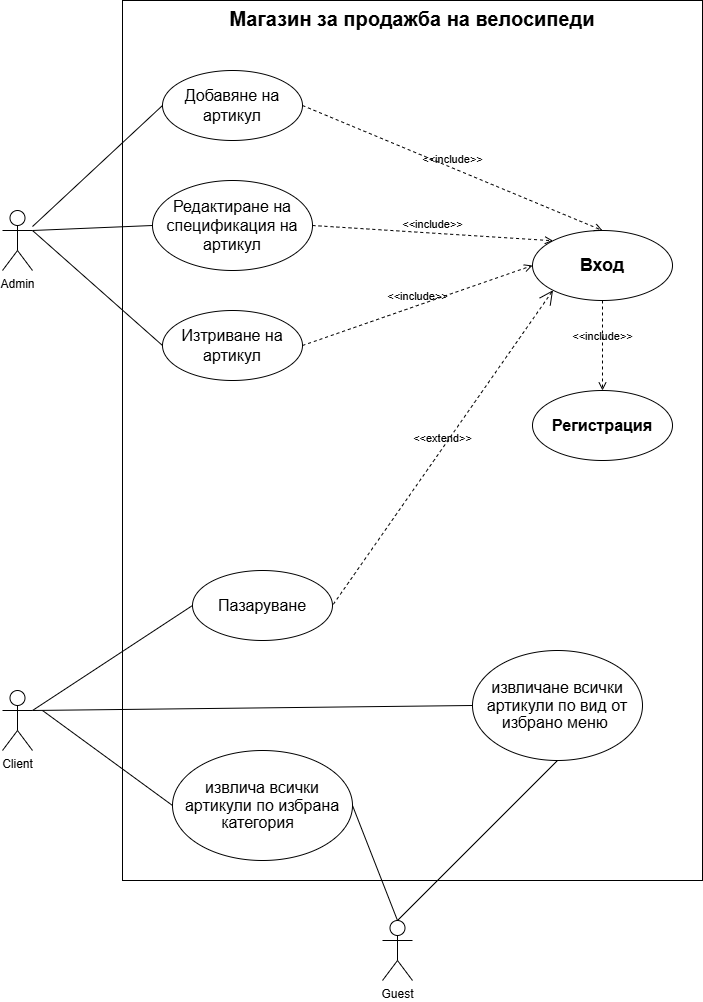

The diagram above was exported from draw.io. Its source (the exported page's mxGraphModel, read from the mxfile embedded in the PNG):
<mxGraphModel dx="1717" dy="937" grid="1" gridSize="10" guides="1" tooltips="1" connect="1" arrows="1" fold="1" page="1" pageScale="1" pageWidth="827" pageHeight="1169" math="0" shadow="0">
  <root>
    <mxCell id="0" />
    <mxCell id="1" parent="0" />
    <mxCell id="FbztfWwJ9y6spfTqzqmq-1" parent="1" style="shape=umlActor;html=1;verticalLabelPosition=bottom;verticalAlign=top;align=center;labelPerimeter=1;" value="Admin" vertex="1">
      <mxGeometry height="60" width="30" x="40" y="250" as="geometry" />
    </mxCell>
    <mxCell id="FbztfWwJ9y6spfTqzqmq-2" parent="1" style="shape=rect;html=1;verticalAlign=top;fontStyle=1;whiteSpace=wrap;align=center;" value="&lt;span style=&quot;font-size: 20px;&quot;&gt;Магазин за продажба на велосипеди&lt;/span&gt;" vertex="1">
      <mxGeometry height="880" width="580" x="160" y="40" as="geometry" />
    </mxCell>
    <mxCell id="FbztfWwJ9y6spfTqzqmq-4" parent="1" style="shape=umlActor;html=1;verticalLabelPosition=bottom;verticalAlign=top;align=center;labelPerimeter=1;" value="Client" vertex="1">
      <mxGeometry height="60" width="30" x="40" y="730" as="geometry" />
    </mxCell>
    <mxCell id="DawxBjcEmTvTp4ctvCN2-1" parent="1" style="shape=umlActor;html=1;verticalLabelPosition=bottom;verticalAlign=top;align=center;labelPerimeter=1;" value="Guest" vertex="1">
      <mxGeometry height="60" width="30" x="420" y="960" as="geometry" />
    </mxCell>
    <mxCell id="DawxBjcEmTvTp4ctvCN2-2" parent="1" style="ellipse;whiteSpace=wrap;html=1;" value="&lt;font style=&quot;font-size: 16px;&quot;&gt;Добавяне на артикул&lt;/font&gt;" vertex="1">
      <mxGeometry height="70" width="140" x="200" y="110" as="geometry" />
    </mxCell>
    <mxCell id="DawxBjcEmTvTp4ctvCN2-3" parent="1" style="ellipse;whiteSpace=wrap;html=1;" value="&lt;font style=&quot;font-size: 16px;&quot;&gt;Редактиране на спецификация на артикул&lt;/font&gt;" vertex="1">
      <mxGeometry height="90" width="160" x="190" y="220" as="geometry" />
    </mxCell>
    <mxCell id="DawxBjcEmTvTp4ctvCN2-4" parent="1" style="ellipse;whiteSpace=wrap;html=1;" value="&lt;font style=&quot;font-size: 18px;&quot;&gt;&lt;b&gt;Вход&lt;/b&gt;&lt;/font&gt;" vertex="1">
      <mxGeometry height="70" width="140" x="570" y="270" as="geometry" />
    </mxCell>
    <mxCell id="DawxBjcEmTvTp4ctvCN2-5" parent="1" style="ellipse;whiteSpace=wrap;html=1;" value="&lt;font style=&quot;font-size: 16px;&quot;&gt;Изтриване на артикул&lt;/font&gt;" vertex="1">
      <mxGeometry height="70" width="140" x="200" y="350" as="geometry" />
    </mxCell>
    <mxCell id="DawxBjcEmTvTp4ctvCN2-6" edge="1" parent="1" source="FbztfWwJ9y6spfTqzqmq-1" style="edgeStyle=none;html=1;endArrow=none;verticalAlign=bottom;rounded=0;defaultLabelBackgroundColor=page;labelPadding=0 4;entryX=0;entryY=0.5;entryDx=0;entryDy=0;" target="DawxBjcEmTvTp4ctvCN2-2" value="">
      <mxGeometry relative="1" width="160" as="geometry">
        <mxPoint x="200" y="200" as="sourcePoint" />
        <mxPoint x="360" y="200" as="targetPoint" />
      </mxGeometry>
    </mxCell>
    <mxCell id="DawxBjcEmTvTp4ctvCN2-7" edge="1" parent="1" source="FbztfWwJ9y6spfTqzqmq-1" style="edgeStyle=none;html=1;endArrow=none;verticalAlign=bottom;rounded=0;defaultLabelBackgroundColor=page;labelPadding=0 4;exitX=1;exitY=0.3333333333333333;exitDx=0;exitDy=0;exitPerimeter=0;entryX=0;entryY=0.5;entryDx=0;entryDy=0;" target="DawxBjcEmTvTp4ctvCN2-3" value="">
      <mxGeometry relative="1" width="160" as="geometry">
        <mxPoint x="190" y="200" as="sourcePoint" />
        <mxPoint x="350" y="200" as="targetPoint" />
      </mxGeometry>
    </mxCell>
    <mxCell id="DawxBjcEmTvTp4ctvCN2-9" edge="1" parent="1" source="FbztfWwJ9y6spfTqzqmq-1" style="edgeStyle=none;html=1;endArrow=none;verticalAlign=bottom;rounded=0;defaultLabelBackgroundColor=page;labelPadding=0 4;exitX=1;exitY=0.3333333333333333;exitDx=0;exitDy=0;exitPerimeter=0;entryX=0;entryY=0.5;entryDx=0;entryDy=0;" target="DawxBjcEmTvTp4ctvCN2-5" value="">
      <mxGeometry relative="1" width="160" as="geometry">
        <mxPoint x="100" y="310" as="sourcePoint" />
        <mxPoint x="260" y="310" as="targetPoint" />
      </mxGeometry>
    </mxCell>
    <mxCell id="DawxBjcEmTvTp4ctvCN2-10" parent="1" style="ellipse;whiteSpace=wrap;html=1;" value="&lt;font style=&quot;font-size: 16px;&quot;&gt;Пазаруване&lt;/font&gt;" vertex="1">
      <mxGeometry height="70" width="140" x="230" y="610" as="geometry" />
    </mxCell>
    <mxCell id="DawxBjcEmTvTp4ctvCN2-12" parent="1" style="ellipse;whiteSpace=wrap;html=1;" value="&lt;span style=&quot;font-size:12.0pt;line-height:107%;&lt;br/&gt;font-family:&amp;quot;Times New Roman&amp;quot;,serif;mso-fareast-font-family:Calibri;mso-fareast-theme-font:&lt;br/&gt;minor-latin;mso-ansi-language:BG;mso-fareast-language:EN-US;mso-bidi-language:&lt;br/&gt;AR-SA&quot;&gt;извличане всички артикули по вид от избрано меню&amp;nbsp;&lt;/span&gt;" vertex="1">
      <mxGeometry height="110" width="170" x="510" y="690" as="geometry" />
    </mxCell>
    <mxCell id="DawxBjcEmTvTp4ctvCN2-13" parent="1" style="ellipse;whiteSpace=wrap;html=1;" value="&lt;span style=&quot;font-size:12.0pt;line-height:107%;&lt;br/&gt;font-family:&amp;quot;Times New Roman&amp;quot;,serif;mso-fareast-font-family:Calibri;mso-fareast-theme-font:&lt;br/&gt;minor-latin;mso-ansi-language:BG;mso-fareast-language:EN-US;mso-bidi-language:&lt;br/&gt;AR-SA&quot;&gt;извлича всички артикули&amp;nbsp;&lt;span style=&quot;font-size: 12pt; line-height: 107%;&quot;&gt;по избрана категория&amp;nbsp;&lt;/span&gt;&amp;nbsp;&lt;/span&gt;" vertex="1">
      <mxGeometry height="110" width="180" x="210" y="790" as="geometry" />
    </mxCell>
    <mxCell id="DawxBjcEmTvTp4ctvCN2-14" parent="1" style="ellipse;whiteSpace=wrap;html=1;" value="&lt;font style=&quot;font-size: 16px;&quot;&gt;&lt;b&gt;Регистрация&lt;/b&gt;&lt;/font&gt;" vertex="1">
      <mxGeometry height="70" width="140" x="570" y="430" as="geometry" />
    </mxCell>
    <mxCell id="DawxBjcEmTvTp4ctvCN2-15" edge="1" parent="1" source="FbztfWwJ9y6spfTqzqmq-4" style="edgeStyle=none;html=1;endArrow=none;verticalAlign=bottom;rounded=0;defaultLabelBackgroundColor=page;labelPadding=0 4;entryX=0;entryY=0.5;entryDx=0;entryDy=0;exitX=1;exitY=0.3333333333333333;exitDx=0;exitDy=0;exitPerimeter=0;" target="DawxBjcEmTvTp4ctvCN2-10" value="">
      <mxGeometry relative="1" width="160" as="geometry">
        <mxPoint x="30" y="750" as="sourcePoint" />
        <mxPoint x="290" y="740" as="targetPoint" />
      </mxGeometry>
    </mxCell>
    <mxCell id="DawxBjcEmTvTp4ctvCN2-16" edge="1" parent="1" source="FbztfWwJ9y6spfTqzqmq-4" style="edgeStyle=none;html=1;endArrow=none;verticalAlign=bottom;rounded=0;defaultLabelBackgroundColor=page;labelPadding=0 4;exitX=1;exitY=0.3333333333333333;exitDx=0;exitDy=0;exitPerimeter=0;entryX=0;entryY=0.5;entryDx=0;entryDy=0;" target="DawxBjcEmTvTp4ctvCN2-12" value="">
      <mxGeometry relative="1" width="160" as="geometry">
        <mxPoint x="180" y="750" as="sourcePoint" />
        <mxPoint x="340" y="750" as="targetPoint" />
      </mxGeometry>
    </mxCell>
    <mxCell id="DawxBjcEmTvTp4ctvCN2-17" edge="1" parent="1" style="edgeStyle=none;html=1;endArrow=none;verticalAlign=bottom;rounded=0;defaultLabelBackgroundColor=page;labelPadding=0 4;entryX=0;entryY=0.5;entryDx=0;entryDy=0;" target="DawxBjcEmTvTp4ctvCN2-13" value="">
      <mxGeometry relative="1" width="160" as="geometry">
        <mxPoint x="80" y="750" as="sourcePoint" />
        <mxPoint x="260" y="790" as="targetPoint" />
      </mxGeometry>
    </mxCell>
    <mxCell id="DawxBjcEmTvTp4ctvCN2-18" edge="1" parent="1" source="DawxBjcEmTvTp4ctvCN2-13" style="edgeStyle=none;html=1;endArrow=none;verticalAlign=bottom;rounded=0;defaultLabelBackgroundColor=page;labelPadding=0 4;exitX=1;exitY=0.5;exitDx=0;exitDy=0;entryX=0.5;entryY=0;entryDx=0;entryDy=0;entryPerimeter=0;" target="DawxBjcEmTvTp4ctvCN2-1" value="">
      <mxGeometry relative="1" width="160" as="geometry">
        <mxPoint x="320" y="950" as="sourcePoint" />
        <mxPoint x="480" y="950" as="targetPoint" />
      </mxGeometry>
    </mxCell>
    <mxCell id="DawxBjcEmTvTp4ctvCN2-19" edge="1" parent="1" source="DawxBjcEmTvTp4ctvCN2-1" style="edgeStyle=none;html=1;endArrow=none;verticalAlign=bottom;rounded=0;defaultLabelBackgroundColor=page;labelPadding=0 4;exitX=0.5;exitY=0;exitDx=0;exitDy=0;exitPerimeter=0;entryX=0.5;entryY=1;entryDx=0;entryDy=0;" target="DawxBjcEmTvTp4ctvCN2-12" value="">
      <mxGeometry relative="1" width="160" as="geometry">
        <mxPoint x="490" y="960" as="sourcePoint" />
        <mxPoint x="650" y="960" as="targetPoint" />
      </mxGeometry>
    </mxCell>
    <mxCell id="DawxBjcEmTvTp4ctvCN2-20" edge="1" parent="1" source="DawxBjcEmTvTp4ctvCN2-4" style="edgeStyle=none;html=1;startArrow=open;endArrow=none;startSize=12;verticalAlign=bottom;dashed=1;labelBackgroundColor=none;rounded=0;defaultLabelBackgroundColor=page;labelPadding=0 4;entryX=1;entryY=0.5;entryDx=0;entryDy=0;exitX=0;exitY=1;exitDx=0;exitDy=0;" target="DawxBjcEmTvTp4ctvCN2-10" value="&amp;lt;&amp;lt;extend&amp;gt;&amp;gt;">
      <mxGeometry relative="1" width="160" as="geometry">
        <mxPoint x="340" y="540" as="sourcePoint" />
        <mxPoint x="500" y="540" as="targetPoint" />
      </mxGeometry>
    </mxCell>
    <mxCell id="DawxBjcEmTvTp4ctvCN2-21" edge="1" parent="1" source="DawxBjcEmTvTp4ctvCN2-4" style="edgeStyle=none;html=1;endArrow=open;verticalAlign=bottom;dashed=1;labelBackgroundColor=none;rounded=0;defaultLabelBackgroundColor=page;labelPadding=0 4;exitX=0.5;exitY=1;exitDx=0;exitDy=0;entryX=0.5;entryY=0;entryDx=0;entryDy=0;" target="DawxBjcEmTvTp4ctvCN2-14" value="&amp;lt;&amp;lt;include&amp;gt;&amp;gt;">
      <mxGeometry relative="1" width="160" as="geometry">
        <mxPoint x="550" y="560" as="sourcePoint" />
        <mxPoint x="710" y="560" as="targetPoint" />
      </mxGeometry>
    </mxCell>
    <mxCell id="DawxBjcEmTvTp4ctvCN2-22" edge="1" parent="1" source="DawxBjcEmTvTp4ctvCN2-2" style="edgeStyle=none;html=1;endArrow=open;verticalAlign=bottom;dashed=1;labelBackgroundColor=none;rounded=0;defaultLabelBackgroundColor=page;labelPadding=0 4;exitX=1;exitY=0.5;exitDx=0;exitDy=0;entryX=0.5;entryY=0;entryDx=0;entryDy=0;" target="DawxBjcEmTvTp4ctvCN2-4" value="&amp;lt;&amp;lt;include&amp;gt;&amp;gt;">
      <mxGeometry relative="1" width="160" as="geometry">
        <mxPoint x="420" y="170" as="sourcePoint" />
        <mxPoint x="580" y="170" as="targetPoint" />
      </mxGeometry>
    </mxCell>
    <mxCell id="DawxBjcEmTvTp4ctvCN2-23" edge="1" parent="1" source="DawxBjcEmTvTp4ctvCN2-3" style="edgeStyle=none;html=1;endArrow=open;verticalAlign=bottom;dashed=1;labelBackgroundColor=none;rounded=0;defaultLabelBackgroundColor=page;labelPadding=0 4;exitX=1;exitY=0.5;exitDx=0;exitDy=0;entryX=0;entryY=0;entryDx=0;entryDy=0;" target="DawxBjcEmTvTp4ctvCN2-4" value="&amp;lt;&amp;lt;include&amp;gt;&amp;gt;">
      <mxGeometry relative="1" width="160" as="geometry">
        <mxPoint x="370" y="300" as="sourcePoint" />
        <mxPoint x="530" y="300" as="targetPoint" />
      </mxGeometry>
    </mxCell>
    <mxCell id="DawxBjcEmTvTp4ctvCN2-24" edge="1" parent="1" source="DawxBjcEmTvTp4ctvCN2-5" style="edgeStyle=none;html=1;endArrow=open;verticalAlign=bottom;dashed=1;labelBackgroundColor=none;rounded=0;defaultLabelBackgroundColor=page;labelPadding=0 4;exitX=1;exitY=0.5;exitDx=0;exitDy=0;entryX=0;entryY=0.5;entryDx=0;entryDy=0;" target="DawxBjcEmTvTp4ctvCN2-4" value="&amp;lt;&amp;lt;include&amp;gt;&amp;gt;">
      <mxGeometry relative="1" width="160" as="geometry">
        <mxPoint x="370" y="370" as="sourcePoint" />
        <mxPoint x="530" y="370" as="targetPoint" />
      </mxGeometry>
    </mxCell>
  </root>
</mxGraphModel>